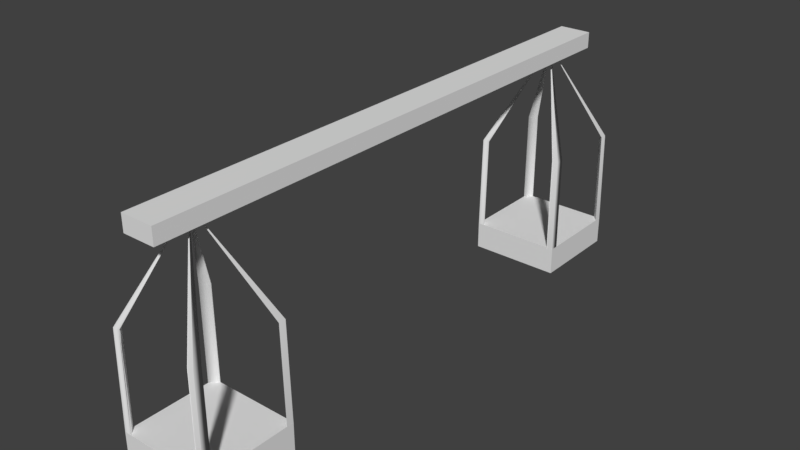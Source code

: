 # Source: balanceScale_game2_widerarms.blend  (saved by Blender 2.79.0; exported with 4.5.12 LTS)
import bpy
from mathutils import Matrix  # noqa: F401  (used for matrix-valued properties, if any)

bpy.ops.wm.read_factory_settings(use_empty=True)
scene = bpy.context.scene
scene.name = 'Scene'

# ---- collections
col_collection_1 = bpy.data.collections.new('Collection 1'); scene.collection.children.link(col_collection_1)

# ---- materials (node trees are filled in below, after node groups)
mat_cartoon_temple_builder_kit_006 = bpy.data.materials.new('Cartoon Temple Builder Kit.006')
mat_cartoon_temple_builder_kit_006.alpha_threshold = 0.0
mat_cartoon_temple_builder_kit_006.use_transparent_shadow = False
mat_cartoon_temple_builder_kit_006.roughness = 0.5
mat_cartoon_temple_builder_kit_007 = bpy.data.materials.new('Cartoon Temple Builder Kit.007')
mat_cartoon_temple_builder_kit_007.alpha_threshold = 0.0
mat_cartoon_temple_builder_kit_007.use_transparent_shadow = False
mat_cartoon_temple_builder_kit_007.roughness = 0.5
mat_cartoon_temple_builder_kit_008 = bpy.data.materials.new('Cartoon Temple Builder Kit.008')
mat_cartoon_temple_builder_kit_008.alpha_threshold = 0.0
mat_cartoon_temple_builder_kit_008.use_transparent_shadow = False
mat_cartoon_temple_builder_kit_008.roughness = 0.5
mat_cartoon_temple_builder_kit_011 = bpy.data.materials.new('Cartoon Temple Builder Kit.011')
mat_cartoon_temple_builder_kit_011.alpha_threshold = 0.0
mat_cartoon_temple_builder_kit_011.use_transparent_shadow = False
mat_cartoon_temple_builder_kit_011.roughness = 0.5
mat_cartoon_temple_builder_kit_000 = bpy.data.materials.new('Cartoon Temple Builder Kit.000')
mat_cartoon_temple_builder_kit_000.alpha_threshold = 0.0
mat_cartoon_temple_builder_kit_000.use_transparent_shadow = False
mat_cartoon_temple_builder_kit_000.roughness = 0.5

# ---- material node trees

# ---- world
world_world = bpy.data.worlds.new('World'); scene.world = world_world
world_world.color = (0.05088, 0.05088, 0.05088)
world_world.use_sun_shadow = False
world_world.sun_shadow_jitter_overblur = 0.0
world_world.cycles.sampling_method = 'MANUAL'

# ---- meshes
me_single_cube_13 = bpy.data.meshes.new('Single Cube 13')
me_single_cube_13.from_pydata([(-1.0, -0.5, 1.0), (-1.0, -0.5, -1.0), (1.0, -0.5, -1.0), (-1.0, 0.5, 1.0), (1.0, -0.5, 1.0), (-1.0, 0.5, -1.0), (1.0, 0.5, 1.0), (1.0, 0.5, -1.0)], [], [(3, 6, 7, 5), (4, 2, 7, 6), (5, 1, 0, 3), (0, 1, 2, 4), (5, 7, 2, 1), (3, 0, 4, 6)])
me_single_cube_13.polygons.foreach_set('use_smooth', [True] * 6)
_k = set([(0, 1), (0, 3), (0, 4), (1, 2), (1, 5), (2, 4), (2, 7), (3, 5), (3, 6), (4, 6), (5, 7), (6, 7)])
me_single_cube_13.attributes.new('sharp_edge', 'BOOLEAN', 'EDGE').data.foreach_set('value', [ (min(e.vertices), max(e.vertices)) in _k for e in me_single_cube_13.edges])
_uv = me_single_cube_13.uv_layers.new(name='TextureAtlas')
_uv.uv.foreach_set('vector', [0.004491, 0.7485, 0.083, 0.7485, 0.083, 0.8303, 0.004491, 0.8303, 0.08959, 0.8395, 0.1666, 0.8398, 0.1671, 0.9135, 0.08875, 0.9135, 0.005539, 0.9206, 0.005539, 0.9928, 0.08065, 0.9928, 0.08065, 0.9206, 0.08638, 0.9206, 0.08638, 0.993, 0.1685, 0.993, 0.1685, 0.9206, 0.08779, 0.7502, 0.1686, 0.7502, 0.1686, 0.8311, 0.08779, 0.8311, 0.005381, 0.835, 0.005381, 0.915, 0.08211, 0.915, 0.08211, 0.835])
me_single_cube_13.materials.append(mat_cartoon_temple_builder_kit_006)
me_single_cube_13.use_remesh_preserve_volume = False
me_single_cube_13.use_remesh_preserve_attributes = False
me_single_cube_13.use_mirror_vertex_groups = False
me_single_cube_13.update()
me_single_cube_13.normals_split_custom_set([tuple(v) for v in zip(*[iter([-4.47e-08, 1.0, -1.997e-06, -4.47e-08, 1.0, -1.997e-06, -4.47e-08, 1.0, -1.997e-06, -4.47e-08, 1.0, -1.997e-06, 1.0, 9.537e-07, -4.768e-07, 1.0, 9.537e-07, -4.768e-07, 1.0, 9.537e-07, -4.768e-07, 1.0, 9.537e-07, -4.768e-07, -1.0, -5.96e-08, 0.0, -1.0, -5.96e-08, 0.0, -1.0, -5.96e-08, 0.0, -1.0, -5.96e-08, 0.0, 1.639e-07, -1.0, 1.788e-06, 1.639e-07, -1.0, 1.788e-06, 1.639e-07, -1.0, 1.788e-06, 1.639e-07, -1.0, 1.788e-06, 5.4e-13, -6.557e-06, -1.0, 5.4e-13, -6.557e-06, -1.0, 5.4e-13, -6.557e-06, -1.0, 5.4e-13, -6.557e-06, -1.0, 1.788e-07, 7.033e-06, 1.0, 1.788e-07, 7.033e-06, 1.0, 1.788e-07, 7.033e-06, 1.0, 1.788e-07, 7.033e-06, 1.0])] * 3)])
me_single_cube_13_001 = bpy.data.meshes.new('Single Cube 13.001')
me_single_cube_13_001.from_pydata([(-1.0, -0.5, 1.0), (-1.0, -0.5, -1.0), (1.0, -0.5, -1.0), (-1.0, 0.5, 1.0), (1.0, -0.5, 1.0), (-1.0, 0.5, -1.0), (1.0, 0.5, 1.0), (1.0, 0.5, -1.0)], [], [(3, 6, 7, 5), (4, 2, 7, 6), (5, 1, 0, 3), (0, 1, 2, 4), (5, 7, 2, 1), (3, 0, 4, 6)])
me_single_cube_13_001.polygons.foreach_set('use_smooth', [True] * 6)
_k = set([(0, 1), (0, 3), (0, 4), (1, 2), (1, 5), (2, 4), (2, 7), (3, 5), (3, 6), (4, 6), (5, 7), (6, 7)])
me_single_cube_13_001.attributes.new('sharp_edge', 'BOOLEAN', 'EDGE').data.foreach_set('value', [ (min(e.vertices), max(e.vertices)) in _k for e in me_single_cube_13_001.edges])
_uv = me_single_cube_13_001.uv_layers.new(name='TextureAtlas')
_uv.uv.foreach_set('vector', [0.004491, 0.7485, 0.083, 0.7485, 0.083, 0.8303, 0.004491, 0.8303, 0.08959, 0.8395, 0.1666, 0.8398, 0.1671, 0.9135, 0.08875, 0.9135, 0.005539, 0.9206, 0.005539, 0.9928, 0.08065, 0.9928, 0.08065, 0.9206, 0.08638, 0.9206, 0.08638, 0.993, 0.1685, 0.993, 0.1685, 0.9206, 0.08779, 0.7502, 0.1686, 0.7502, 0.1686, 0.8311, 0.08779, 0.8311, 0.005381, 0.835, 0.005381, 0.915, 0.08211, 0.915, 0.08211, 0.835])
me_single_cube_13_001.materials.append(mat_cartoon_temple_builder_kit_007)
me_single_cube_13_001.use_remesh_preserve_volume = False
me_single_cube_13_001.use_remesh_preserve_attributes = False
me_single_cube_13_001.use_mirror_vertex_groups = False
me_single_cube_13_001.update()
me_single_cube_13_001.normals_split_custom_set([tuple(v) for v in zip(*[iter([-4.47e-08, 1.0, -1.997e-06, -4.47e-08, 1.0, -1.997e-06, -4.47e-08, 1.0, -1.997e-06, -4.47e-08, 1.0, -1.997e-06, 1.0, 9.537e-07, -4.768e-07, 1.0, 9.537e-07, -4.768e-07, 1.0, 9.537e-07, -4.768e-07, 1.0, 9.537e-07, -4.768e-07, -1.0, -5.96e-08, 0.0, -1.0, -5.96e-08, 0.0, -1.0, -5.96e-08, 0.0, -1.0, -5.96e-08, 0.0, 1.639e-07, -1.0, 1.788e-06, 1.639e-07, -1.0, 1.788e-06, 1.639e-07, -1.0, 1.788e-06, 1.639e-07, -1.0, 1.788e-06, 5.4e-13, -6.557e-06, -1.0, 5.4e-13, -6.557e-06, -1.0, 5.4e-13, -6.557e-06, -1.0, 5.4e-13, -6.557e-06, -1.0, 1.788e-07, 7.033e-06, 1.0, 1.788e-07, 7.033e-06, 1.0, 1.788e-07, 7.033e-06, 1.0, 1.788e-07, 7.033e-06, 1.0])] * 3)])
me_single_cube_13_002 = bpy.data.meshes.new('Single Cube 13.002')
me_single_cube_13_002.from_pydata([(-1.0, -0.5, 1.0), (-1.0, -0.5, -1.0), (1.0, -0.5, -1.0), (-1.0, 0.5, 1.0), (1.0, -0.5, 1.0), (-1.0, 0.5, -1.0), (1.0, 0.5, 1.0), (1.0, 0.5, -1.0)], [], [(3, 6, 7, 5), (4, 2, 7, 6), (5, 1, 0, 3), (0, 1, 2, 4), (5, 7, 2, 1), (3, 0, 4, 6)])
me_single_cube_13_002.polygons.foreach_set('use_smooth', [True] * 6)
_k = set([(0, 1), (0, 3), (0, 4), (1, 2), (1, 5), (2, 4), (2, 7), (3, 5), (3, 6), (4, 6), (5, 7), (6, 7)])
me_single_cube_13_002.attributes.new('sharp_edge', 'BOOLEAN', 'EDGE').data.foreach_set('value', [ (min(e.vertices), max(e.vertices)) in _k for e in me_single_cube_13_002.edges])
_uv = me_single_cube_13_002.uv_layers.new(name='TextureAtlas')
_uv.uv.foreach_set('vector', [0.004491, 0.7485, 0.083, 0.7485, 0.083, 0.8303, 0.004491, 0.8303, 0.08959, 0.8395, 0.1666, 0.8398, 0.1671, 0.9135, 0.08875, 0.9135, 0.005539, 0.9206, 0.005539, 0.9928, 0.08065, 0.9928, 0.08065, 0.9206, 0.08638, 0.9206, 0.08638, 0.993, 0.1685, 0.993, 0.1685, 0.9206, 0.08779, 0.7502, 0.1686, 0.7502, 0.1686, 0.8311, 0.08779, 0.8311, 0.005381, 0.835, 0.005381, 0.915, 0.08211, 0.915, 0.08211, 0.835])
me_single_cube_13_002.materials.append(mat_cartoon_temple_builder_kit_008)
me_single_cube_13_002.use_remesh_preserve_volume = False
me_single_cube_13_002.use_remesh_preserve_attributes = False
me_single_cube_13_002.use_mirror_vertex_groups = False
me_single_cube_13_002.update()
me_single_cube_13_002.normals_split_custom_set([tuple(v) for v in zip(*[iter([-4.47e-08, 1.0, -1.997e-06, -4.47e-08, 1.0, -1.997e-06, -4.47e-08, 1.0, -1.997e-06, -4.47e-08, 1.0, -1.997e-06, 1.0, 9.537e-07, -4.768e-07, 1.0, 9.537e-07, -4.768e-07, 1.0, 9.537e-07, -4.768e-07, 1.0, 9.537e-07, -4.768e-07, -1.0, -5.96e-08, 0.0, -1.0, -5.96e-08, 0.0, -1.0, -5.96e-08, 0.0, -1.0, -5.96e-08, 0.0, 1.639e-07, -1.0, 1.788e-06, 1.639e-07, -1.0, 1.788e-06, 1.639e-07, -1.0, 1.788e-06, 1.639e-07, -1.0, 1.788e-06, 5.4e-13, -6.557e-06, -1.0, 5.4e-13, -6.557e-06, -1.0, 5.4e-13, -6.557e-06, -1.0, 5.4e-13, -6.557e-06, -1.0, 1.788e-07, 7.033e-06, 1.0, 1.788e-07, 7.033e-06, 1.0, 1.788e-07, 7.033e-06, 1.0, 1.788e-07, 7.033e-06, 1.0])] * 3)])
me_triangle2_001 = bpy.data.meshes.new('Triangle2.001')
me_triangle2_001.from_pydata([(-1.0, -0.5, 1.0), (-1.0, -0.5, -1.0), (1.0, -0.5, -1.0), (-4.768e-07, 6.546, -1.683e-05), (1.0, -0.5, 1.0), (-4.768e-07, 6.546, -1.683e-05), (-4.768e-07, 6.546, -1.683e-05), (-4.768e-07, 6.546, -1.683e-05), (-4.768e-07, 6.546, -1.683e-05), (-4.768e-07, 6.546, -1.683e-05), (-4.768e-07, 6.546, -1.683e-05), (-4.768e-07, 6.546, -1.683e-05), (-4.768e-07, 6.546, -1.683e-05), (-4.768e-07, 6.546, -1.683e-05), (-4.768e-07, 6.546, -1.683e-05), (-4.768e-07, 6.546, -1.683e-05), (1.0, -0.5, 0.833), (0.8556, -0.5, 1.005), (1.0, -0.5, -0.3649), (1.0, -0.5, -0.844), (-1.0, -0.5, -0.844), (-0.8515, -0.5, -0.9966), (-1.0, -0.5, 0.3539), (-1.0, -0.5, 0.833), (-4.768e-07, 6.546, -1.683e-05), (-4.768e-07, 6.546, -1.683e-05), (-4.768e-07, 6.546, -1.683e-05), (-4.768e-07, 6.546, -1.683e-05), (-4.768e-07, 6.546, -1.683e-05), (-4.768e-07, 6.546, -1.683e-05), (-4.768e-07, 6.546, -1.683e-05), (-4.768e-07, 6.546, -1.683e-05), (-0.8447, -0.5, -1.0), (-0.3429, -0.5, -1.0), (1.0, -0.5, -0.8519), (0.8574, -0.5, -1.0), (0.8574, -0.5, 1.0), (0.3429, -0.5, 1.0), (-0.9987, -0.5, 0.838), (-0.8447, -0.5, 1.0), (-0.8447, -0.5, 0.833), (-0.3429, -0.5, 0.833), (0.3429, -0.5, 0.833), (0.8574, -0.5, 0.833), (-0.8447, -0.5, 0.3539), (-0.3429, -0.5, 0.3539), (0.3429, -0.5, 0.3539), (0.8574, -0.5, 0.3539), (-0.8447, -0.5, -0.3649), (-0.3429, -0.5, -0.3649), (0.3429, -0.5, -0.3649), (0.8574, -0.5, -0.3649), (-0.8447, -0.5, -0.844), (-0.3429, -0.5, -0.844), (0.3429, -0.5, -0.844), (0.8574, -0.5, -0.844), (-4.768e-07, 6.546, -1.683e-05), (-4.768e-07, 6.546, -1.683e-05), (-4.768e-07, 6.546, -1.683e-05), (-4.768e-07, 6.546, -1.683e-05), (-4.768e-07, 6.546, -1.683e-05), (-4.768e-07, 6.546, -1.683e-05), (-4.768e-07, 6.546, -1.683e-05), (-4.768e-07, 6.546, -1.683e-05), (-4.768e-07, 6.546, -1.683e-05), (-4.768e-07, 6.546, -1.683e-05), (-4.768e-07, 6.546, -1.683e-05), (-4.768e-07, 6.546, -1.683e-05), (-4.768e-07, 6.546, -1.683e-05), (-4.768e-07, 6.546, -1.683e-05), (-4.768e-07, 6.546, -1.683e-05), (-4.768e-07, 6.546, -1.683e-05), (0.9726, 3.023, -0.9727), (0.9726, 3.023, -0.8209), (0.9728, 3.023, -0.8286), (0.8338, 3.023, -0.9727), (-0.9745, 3.023, -0.9727), (-0.9745, 3.023, -0.8209), (-0.8299, 3.023, -0.9695), (-0.8232, 3.023, -0.9727), (-0.9745, 3.023, 0.9744), (-0.9745, 3.023, 0.8118), (-0.8232, 3.023, 0.9744), (-0.9732, 3.023, 0.8166), (0.9726, 3.023, 0.9744), (0.9726, 3.023, 0.8118), (0.832, 3.023, 0.979), (0.8338, 3.023, 0.9744)], [], [(68, 11, 7, 28), (73, 72, 7, 11), (81, 23, 0, 80), (55, 35, 2, 19), (75, 72, 2, 35), (87, 36, 4, 84), (36, 43, 16, 4), (43, 47, 17, 16), (47, 51, 18, 17), (51, 55, 19, 18), (76, 1, 20, 77), (77, 20, 21, 78), (84, 85, 8, 6), (85, 86, 9, 8), (27, 6, 8, 56), (56, 8, 9, 60), (60, 9, 10, 64), (64, 10, 11, 68), (13, 67, 71, 12), (67, 66, 70, 71), (66, 65, 69, 70), (65, 64, 68, 69), (14, 63, 67, 13), (63, 62, 66, 67), (62, 61, 65, 66), (61, 60, 64, 65), (15, 59, 63, 14), (59, 58, 62, 63), (58, 57, 61, 62), (57, 56, 60, 61), (3, 24, 59, 15), (24, 25, 58, 59), (25, 26, 57, 58), (26, 27, 56, 57), (21, 20, 52, 48), (48, 52, 53, 49), (49, 53, 54, 50), (50, 54, 55, 51), (22, 21, 48, 44), (44, 48, 49, 45), (45, 49, 50, 46), (46, 50, 51, 47), (23, 22, 44, 40), (40, 44, 45, 41), (41, 45, 46, 42), (42, 46, 47, 43), (0, 23, 40, 39), (39, 40, 41, 38), (38, 41, 42, 37), (37, 42, 43, 36), (80, 0, 39, 82), (82, 39, 38, 83), (76, 79, 32, 1), (74, 75, 35, 34), (20, 1, 32, 52), (52, 32, 33, 53), (53, 33, 34, 54), (54, 34, 35, 55), (12, 71, 31, 5), (71, 70, 30, 31), (70, 69, 29, 30), (69, 68, 28, 29), (29, 28, 75, 74), (28, 7, 72, 75), (19, 2, 72, 73), (5, 31, 79, 76), (12, 77, 78, 13), (5, 76, 77, 12), (24, 82, 83, 25), (3, 80, 82, 24), (15, 81, 80, 3), (16, 17, 86, 85), (4, 16, 85, 84), (27, 87, 84, 6)])
me_triangle2_001.polygons.foreach_set('use_smooth', [True] * 74)
_k = set([(0, 23), (0, 39), (0, 80), (1, 20), (1, 32), (1, 76), (2, 19), (2, 35), (2, 72), (3, 15), (3, 24), (3, 80), (4, 16), (4, 36), (4, 84), (5, 12), (5, 31), (5, 76), (6, 8), (6, 27), (6, 84), (7, 11), (7, 28), (7, 72), (8, 9), (9, 10), (10, 11), (12, 13), (13, 14), (14, 15), (16, 17), (17, 18), (18, 19), (20, 21), (21, 22), (22, 23), (24, 25), (25, 26), (26, 27), (28, 29), (29, 30), (30, 31), (32, 33), (33, 34), (34, 35), (36, 37), (37, 38), (38, 39)])
me_triangle2_001.attributes.new('sharp_edge', 'BOOLEAN', 'EDGE').data.foreach_set('value', [ (min(e.vertices), max(e.vertices)) in _k for e in me_triangle2_001.edges])
_uv = me_triangle2_001.uv_layers.new(name='TextureAtlas')
_uv.uv.foreach_set('vector', [0.0673, 0.814, 0.083, 0.814, 0.083, 0.8303, 0.0673, 0.8303, 0.1513, 0.8766, 0.1669, 0.8766, 0.1671, 0.9135, 0.1515, 0.9135, 0.06563, 0.9567, 0.06563, 0.9928, 0.08065, 0.9928, 0.08065, 0.9567, 0.1521, 0.9785, 0.1521, 0.993, 0.1685, 0.993, 0.1685, 0.9785, 0.1525, 0.7907, 0.1686, 0.7907, 0.1686, 0.8311, 0.1525, 0.8311, 0.06676, 0.875, 0.06676, 0.915, 0.08211, 0.915, 0.08211, 0.875, 0.1521, 0.9206, 0.1521, 0.9351, 0.1685, 0.9351, 0.1685, 0.9206, 0.1521, 0.9351, 0.1521, 0.9496, 0.1685, 0.9496, 0.1685, 0.9351, 0.1521, 0.9496, 0.1521, 0.9641, 0.1685, 0.9641, 0.1685, 0.9496, 0.1521, 0.9641, 0.1521, 0.9785, 0.1685, 0.9785, 0.1685, 0.9641, 0.005539, 0.9567, 0.005539, 0.9928, 0.02056, 0.9928, 0.02056, 0.9567, 0.02056, 0.9567, 0.02056, 0.9928, 0.03559, 0.9928, 0.03559, 0.9567, 0.08917, 0.8765, 0.1047, 0.8765, 0.1044, 0.9135, 0.08875, 0.9135, 0.1047, 0.8765, 0.1202, 0.8766, 0.1201, 0.9135, 0.1044, 0.9135, 0.0673, 0.7485, 0.083, 0.7485, 0.083, 0.7649, 0.0673, 0.7649, 0.0673, 0.7649, 0.083, 0.7649, 0.083, 0.7813, 0.0673, 0.7813, 0.0673, 0.7813, 0.083, 0.7813, 0.083, 0.7976, 0.0673, 0.7976, 0.0673, 0.7976, 0.083, 0.7976, 0.083, 0.814, 0.0673, 0.814, 0.004491, 0.7976, 0.02019, 0.7976, 0.02019, 0.814, 0.004491, 0.814, 0.02019, 0.7976, 0.03589, 0.7976, 0.03589, 0.814, 0.02019, 0.814, 0.03589, 0.7976, 0.05159, 0.7976, 0.05159, 0.814, 0.03589, 0.814, 0.05159, 0.7976, 0.0673, 0.7976, 0.0673, 0.814, 0.05159, 0.814, 0.004491, 0.7813, 0.02019, 0.7813, 0.02019, 0.7976, 0.004491, 0.7976, 0.02019, 0.7813, 0.03589, 0.7813, 0.03589, 0.7976, 0.02019, 0.7976, 0.03589, 0.7813, 0.05159, 0.7813, 0.05159, 0.7976, 0.03589, 0.7976, 0.05159, 0.7813, 0.0673, 0.7813, 0.0673, 0.7976, 0.05159, 0.7976, 0.004491, 0.7649, 0.02019, 0.7649, 0.02019, 0.7813, 0.004491, 0.7813, 0.02019, 0.7649, 0.03589, 0.7649, 0.03589, 0.7813, 0.02019, 0.7813, 0.03589, 0.7649, 0.05159, 0.7649, 0.05159, 0.7813, 0.03589, 0.7813, 0.05159, 0.7649, 0.0673, 0.7649, 0.0673, 0.7813, 0.05159, 0.7813, 0.004491, 0.7485, 0.02019, 0.7485, 0.02019, 0.7649, 0.004491, 0.7649, 0.02019, 0.7485, 0.03589, 0.7485, 0.03589, 0.7649, 0.02019, 0.7649, 0.03589, 0.7485, 0.05159, 0.7485, 0.05159, 0.7649, 0.03589, 0.7649, 0.05159, 0.7485, 0.0673, 0.7485, 0.0673, 0.7649, 0.05159, 0.7649, 0.08638, 0.9641, 0.08638, 0.9785, 0.1028, 0.9785, 0.1028, 0.9641, 0.1028, 0.9641, 0.1028, 0.9785, 0.1192, 0.9785, 0.1192, 0.9641, 0.1192, 0.9641, 0.1192, 0.9785, 0.1356, 0.9785, 0.1356, 0.9641, 0.1356, 0.9641, 0.1356, 0.9785, 0.1521, 0.9785, 0.1521, 0.9641, 0.08638, 0.9496, 0.08638, 0.9641, 0.1028, 0.9641, 0.1028, 0.9496, 0.1028, 0.9496, 0.1028, 0.9641, 0.1192, 0.9641, 0.1192, 0.9496, 0.1192, 0.9496, 0.1192, 0.9641, 0.1356, 0.9641, 0.1356, 0.9496, 0.1356, 0.9496, 0.1356, 0.9641, 0.1521, 0.9641, 0.1521, 0.9496, 0.08638, 0.9351, 0.08638, 0.9496, 0.1028, 0.9496, 0.1028, 0.9351, 0.1028, 0.9351, 0.1028, 0.9496, 0.1192, 0.9496, 0.1192, 0.9351, 0.1192, 0.9351, 0.1192, 0.9496, 0.1356, 0.9496, 0.1356, 0.9351, 0.1356, 0.9351, 0.1356, 0.9496, 0.1521, 0.9496, 0.1521, 0.9351, 0.08638, 0.9206, 0.08638, 0.9351, 0.1028, 0.9351, 0.1028, 0.9206, 0.1028, 0.9206, 0.1028, 0.9351, 0.1192, 0.9351, 0.1192, 0.9206, 0.1192, 0.9206, 0.1192, 0.9351, 0.1356, 0.9351, 0.1356, 0.9206, 0.1356, 0.9206, 0.1356, 0.9351, 0.1521, 0.9351, 0.1521, 0.9206, 0.005381, 0.875, 0.005381, 0.915, 0.02073, 0.915, 0.02073, 0.875, 0.02073, 0.875, 0.02073, 0.915, 0.03607, 0.915, 0.03607, 0.875, 0.08779, 0.7907, 0.104, 0.7907, 0.104, 0.8311, 0.08779, 0.8311, 0.1363, 0.7907, 0.1525, 0.7907, 0.1525, 0.8311, 0.1363, 0.8311, 0.08638, 0.9785, 0.08638, 0.993, 0.1028, 0.993, 0.1028, 0.9785, 0.1028, 0.9785, 0.1028, 0.993, 0.1192, 0.993, 0.1192, 0.9785, 0.1192, 0.9785, 0.1192, 0.993, 0.1356, 0.993, 0.1356, 0.9785, 0.1356, 0.9785, 0.1356, 0.993, 0.1521, 0.993, 0.1521, 0.9785, 0.004491, 0.814, 0.02019, 0.814, 0.02019, 0.8303, 0.004491, 0.8303, 0.02019, 0.814, 0.03589, 0.814, 0.03589, 0.8303, 0.02019, 0.8303, 0.03589, 0.814, 0.05159, 0.814, 0.05159, 0.8303, 0.03589, 0.8303, 0.05159, 0.814, 0.0673, 0.814, 0.0673, 0.8303, 0.05159, 0.8303, 0.1363, 0.7502, 0.1525, 0.7502, 0.1525, 0.7907, 0.1363, 0.7907, 0.1525, 0.7502, 0.1686, 0.7502, 0.1686, 0.7907, 0.1525, 0.7907, 0.1512, 0.8397, 0.1666, 0.8398, 0.1669, 0.8766, 0.1513, 0.8766, 0.08779, 0.7502, 0.104, 0.7502, 0.104, 0.7907, 0.08779, 0.7907, 0.02056, 0.9206, 0.02056, 0.9567, 0.03559, 0.9567, 0.03559, 0.9206, 0.005539, 0.9206, 0.005539, 0.9567, 0.02056, 0.9567, 0.02056, 0.9206, 0.02073, 0.835, 0.02073, 0.875, 0.03607, 0.875, 0.03607, 0.835, 0.005381, 0.835, 0.005381, 0.875, 0.02073, 0.875, 0.02073, 0.835, 0.06563, 0.9206, 0.06563, 0.9567, 0.08065, 0.9567, 0.08065, 0.9206, 0.105, 0.8395, 0.1204, 0.8396, 0.1202, 0.8766, 0.1047, 0.8765, 0.08959, 0.8395, 0.105, 0.8395, 0.1047, 0.8765, 0.08917, 0.8765, 0.06676, 0.835, 0.06676, 0.875, 0.08211, 0.875, 0.08211, 0.835])
me_triangle2_001.materials.append(mat_cartoon_temple_builder_kit_011)
me_triangle2_001.use_remesh_preserve_volume = False
me_triangle2_001.use_remesh_preserve_attributes = False
me_triangle2_001.use_mirror_vertex_groups = False
me_triangle2_001.update()
me_triangle2_001.normals_split_custom_set([tuple(v) for v in zip(*[iter([0.0, 0.0, 1.0, 0.0, 0.0, 1.0, 0.0, 0.0, 1.0, 0.0, 0.0, 1.0, 0.9891, 0.147, 1.615e-08, 0.992, 0.126, 1.893e-08, 0.9639, 0.2661, 0.0, 0.9639, 0.2661, 0.0, -0.9892, 0.1469, 8.818e-07, -1.0, 0.007247, 3.851e-08, -1.0, 0.007247, 3.851e-08, -0.992, 0.126, 7.556e-07, -5.817e-06, -1.0, -1.805e-05, -1.11e-05, -1.0, -4.42e-05, 6.269e-07, -1.0, -5.024e-06, 5.225e-07, -1.0, -1.258e-06, -0.8753, -0.02008, -0.4832, 1.325e-07, 0.126, -0.992, 2.405e-07, 0.007738, -1.0, -0.9181, -0.003082, -0.3963, 0.0, 0.1471, 0.9891, 0.0, 0.007277, 1.0, 0.0, 0.007277, 1.0, 0.0, 0.126, 0.992, 2.814e-07, -1.0, -3.942e-06, 2.259e-05, -1.0, -1.066e-05, 5.636e-05, -1.0, -2.892e-05, 4.18e-07, -1.0, -4.068e-06, 2.259e-05, -1.0, -1.066e-05, 3.322e-06, -1.0, 3.983e-06, 5.32e-05, 1.0, -1.775e-05, 5.636e-05, -1.0, -2.892e-05, 3.322e-06, -1.0, 3.983e-06, 1.817e-06, -1.0, 3.387e-06, 3.314e-06, -1.0, 3.67e-06, 5.32e-05, 1.0, -1.775e-05, 1.817e-06, -1.0, 3.387e-06, -5.817e-06, -1.0, -1.805e-05, 5.225e-07, -1.0, -1.258e-06, 3.314e-06, -1.0, 3.67e-06, -0.992, 0.126, 1.893e-08, -1.0, 0.007247, 3.435e-08, -0.3813, -0.003307, 0.9244, -0.4695, -0.0214, 0.8827, -0.4695, -0.0214, 0.8827, -0.3813, -0.003307, 0.9244, 0.7167, -0.009774, 0.6973, 0.7057, -0.1753, 0.6865, 0.992, 0.126, 7.486e-07, 0.4382, -0.02666, -0.8985, 0.371, -0.11, -0.9221, 0.9639, 0.2661, 1.605e-06, 0.4382, -0.02666, -0.8985, -0.7538, -0.1734, -0.6338, -0.7202, -0.3384, -0.6056, 0.371, -0.11, -0.9221, 0.0, 0.0, 1.0, 0.0, 0.0, 1.0, 0.0, 0.0, 1.0, 0.0, 0.0, 1.0, 0.0, 0.0, 1.0, 0.0, 0.0, 1.0, 0.0, 0.0, 1.0, 0.0, 0.0, 1.0, 0.0, 0.0, 1.0, 0.0, 0.0, 1.0, 0.0, 0.0, 1.0, 0.0, 0.0, 1.0, 0.0, 0.0, 1.0, 0.0, 0.0, 1.0, 0.0, 0.0, 1.0, 0.0, 0.0, 1.0, 0.0, 0.0, 1.0, 0.0, 0.0, 1.0, 0.0, 0.0, 1.0, 0.0, 0.0, 1.0, 0.0, 0.0, 1.0, 0.0, 0.0, 1.0, 0.0, 0.0, 1.0, 0.0, 0.0, 1.0, 0.0, 0.0, 1.0, 0.0, 0.0, 1.0, 0.0, 0.0, 1.0, 0.0, 0.0, 1.0, 0.0, 0.0, 1.0, 0.0, 0.0, 1.0, 0.0, 0.0, 1.0, 0.0, 0.0, 1.0, 0.0, 0.0, 1.0, 0.0, 0.0, 1.0, 0.0, 0.0, 1.0, 0.0, 0.0, 1.0, 0.0, 0.0, 1.0, 0.0, 0.0, 1.0, 0.0, 0.0, 1.0, 0.0, 0.0, 1.0, 0.0, 0.0, 1.0, 0.0, 0.0, 1.0, 0.0, 0.0, 1.0, 0.0, 0.0, 1.0, 0.0, 0.0, 1.0, 0.0, 0.0, 1.0, 0.0, 0.0, 1.0, 0.0, 0.0, 1.0, 0.0, 0.0, 1.0, 0.0, 0.0, 1.0, 0.0, 0.0, 1.0, 0.0, 0.0, 1.0, 0.0, 0.0, 1.0, 0.0, 0.0, 1.0, 0.0, 0.0, 1.0, 0.0, 0.0, 1.0, 0.0, 0.0, 1.0, 0.0, 0.0, 1.0, 0.0, 0.0, 1.0, 0.0, 0.0, 1.0, 0.0, 0.0, 1.0, 0.0, 0.0, 1.0, 0.0, 0.0, 1.0, 0.0, 0.0, 1.0, 0.0, 0.0, 1.0, 0.0, 0.0, 1.0, 0.0, 0.0, 1.0, 0.0, 0.0, 1.0, 0.0, 0.0, 1.0, 0.0, 0.0, 1.0, 0.0, 0.0, 1.0, 0.0, 0.0, 1.0, 0.0, 0.0, 1.0, 0.0, 0.0, 1.0, 0.0, 0.0, 1.0, 0.0, 0.0, 1.0, 0.0, 0.0, 1.0, 0.0, 0.0, 1.0, 0.0, 0.0, 1.0, 0.0, 0.0, 1.0, 6.264e-05, 1.0, -2.156e-05, 5.484e-05, -1.0, -2.905e-05, 2.64e-05, -1.0, -1.322e-05, 2.82e-06, -1.0, 3.884e-06, 2.82e-06, -1.0, 3.884e-06, 2.64e-05, -1.0, -1.322e-05, 3.882e-07, -1.0, -2.574e-06, 1.029e-07, -1.0, 3.091e-06, 1.029e-07, -1.0, 3.091e-06, 3.882e-07, -1.0, -2.574e-06, 6.693e-07, -1.0, -3.817e-06, 1.521e-07, -1.0, 3.073e-06, 1.521e-07, -1.0, 3.073e-06, 6.693e-07, -1.0, -3.817e-06, -5.817e-06, -1.0, -1.805e-05, 1.817e-06, -1.0, 3.387e-06, 2.773e-06, -1.0, 3.573e-06, 6.264e-05, 1.0, -2.156e-05, 2.82e-06, -1.0, 3.884e-06, 1.491e-06, -1.0, 3.356e-06, 1.491e-06, -1.0, 3.356e-06, 2.82e-06, -1.0, 3.884e-06, 1.029e-07, -1.0, 3.091e-06, 1.029e-07, -1.0, 3.091e-06, 1.029e-07, -1.0, 3.091e-06, 1.029e-07, -1.0, 3.091e-06, 1.521e-07, -1.0, 3.073e-06, 1.376e-07, -1.0, 3.073e-06, 1.376e-07, -1.0, 3.073e-06, 1.521e-07, -1.0, 3.073e-06, 1.817e-06, -1.0, 3.387e-06, 3.322e-06, -1.0, 3.983e-06, 3.837e-07, -1.0, -7.595e-07, 2.773e-06, -1.0, 3.573e-06, 1.491e-06, -1.0, 3.356e-06, -5.153e-06, -1.0, -1.362e-05, -5.153e-06, -1.0, -1.362e-05, 1.491e-06, -1.0, 3.356e-06, 1.029e-07, -1.0, 3.091e-06, 6.553e-07, -1.0, -3.101e-06, 6.553e-07, -1.0, -3.101e-06, 1.029e-07, -1.0, 3.091e-06, 1.376e-07, -1.0, 3.073e-06, 4.1e-07, -1.0, -1.877e-06, 4.1e-07, -1.0, -1.877e-06, 1.376e-07, -1.0, 3.073e-06, 3.322e-06, -1.0, 3.983e-06, 2.259e-05, -1.0, -1.066e-05, 3.837e-07, -1.0, -4.022e-06, 3.837e-07, -1.0, -7.595e-07, -5.153e-06, -1.0, -1.362e-05, -9.752e-06, -1.0, -3.424e-05, -9.752e-06, -1.0, -3.424e-05, -5.153e-06, -1.0, -1.362e-05, 6.553e-07, -1.0, -3.101e-06, -1.303e-05, 1.0, -3.502e-05, -1.303e-05, 1.0, -3.502e-05, 6.553e-07, -1.0, -3.101e-06, 4.1e-07, -1.0, -1.877e-06, 6.68e-07, -1.0, -6.137e-06, 6.68e-07, -1.0, -6.137e-06, 4.1e-07, -1.0, -1.877e-06, 2.259e-05, -1.0, -1.066e-05, 2.814e-07, -1.0, -3.942e-06, -6.38e-07, 0.126, 0.992, -4.415e-07, 0.007277, 1.0, 0.9169, -0.00267, 0.3992, 0.8739, -0.01801, 0.4859, 0.8739, -0.01801, 0.4859, 0.9169, -0.00267, 0.3992, 0.7247, -0.009421, -0.689, 0.7135, -0.1754, -0.6783, -6.989e-07, 0.126, -0.992, -7.241e-07, 0.147, -0.9891, -5.519e-07, 0.007738, -1.0, -5.519e-07, 0.007738, -1.0, -0.7085, -0.1767, 0.6832, -0.8753, -0.02008, -0.4832, -0.9181, -0.003082, -0.3963, -0.7198, -0.01019, 0.6941, 5.484e-05, -1.0, -2.905e-05, 3.837e-07, -1.0, -4.613e-06, 2.513e-07, -1.0, -4.972e-06, 2.64e-05, -1.0, -1.322e-05, 2.64e-05, -1.0, -1.322e-05, 2.513e-07, -1.0, -4.972e-06, 6.534e-07, -1.0, -7.573e-06, 3.882e-07, -1.0, -2.574e-06, 3.882e-07, -1.0, -2.574e-06, 6.534e-07, -1.0, -7.573e-06, -1.496e-05, 1.0, -4.407e-05, 6.693e-07, -1.0, -3.817e-06, 6.693e-07, -1.0, -3.817e-06, -1.496e-05, 1.0, -4.407e-05, -1.11e-05, -1.0, -4.42e-05, -5.817e-06, -1.0, -1.805e-05, 0.0, 0.0, 1.0, 0.0, 0.0, 1.0, 0.0, 0.0, 1.0, 0.0, 0.0, 1.0, 0.0, 0.0, 1.0, 0.0, 0.0, 1.0, 0.0, 0.0, 1.0, 0.0, 0.0, 1.0, 0.0, 0.0, 1.0, 0.0, 0.0, 1.0, 0.0, 0.0, 1.0, 0.0, 0.0, 1.0, 0.0, 0.0, 1.0, 0.0, 0.0, 1.0, 0.0, 0.0, 1.0, 0.0, 0.0, 1.0, -0.6768, -0.3404, 0.6527, -0.9041, -0.09919, -0.4157, -0.8753, -0.02008, -0.4832, -0.7085, -0.1767, 0.6832, -0.9041, -0.09919, -0.4157, 0.0, 0.2662, -0.9639, 1.325e-07, 0.126, -0.992, -0.8753, -0.02008, -0.4832, 1.0, 0.007768, 3.435e-08, 1.0, 0.007768, 3.435e-08, 0.992, 0.126, 1.893e-08, 0.9891, 0.147, 1.615e-08, -8.628e-07, 0.2662, -0.9639, -8.628e-07, 0.2662, -0.9639, -7.241e-07, 0.147, -0.9891, -6.989e-07, 0.126, -0.992, -0.4018, -0.1009, 0.9102, -0.4695, -0.0214, 0.8827, 0.7057, -0.1753, 0.6865, 0.6742, -0.3393, 0.6559, -0.9638, 0.2666, 0.0, -0.992, 0.126, 1.893e-08, -0.4695, -0.0214, 0.8827, -0.4018, -0.1009, 0.9102, 0.9034, -0.0955, 0.418, 0.8739, -0.01801, 0.4859, 0.7135, -0.1754, -0.6783, 0.6819, -0.3387, -0.6483, -8.627e-07, 0.2666, 0.9638, -6.38e-07, 0.126, 0.992, 0.8739, -0.01801, 0.4859, 0.9034, -0.0955, 0.418, -0.9638, 0.2666, 1.605e-06, -0.9892, 0.1469, 8.818e-07, -0.992, 0.126, 7.556e-07, -0.9638, 0.2666, 1.605e-06, 0.3478, -0.002946, -0.9376, -0.7654, -0.009821, -0.6435, -0.7538, -0.1734, -0.6338, 0.4382, -0.02666, -0.8985, 1.0, 0.007768, 2.567e-08, 0.3478, -0.002946, -0.9376, 0.4382, -0.02666, -0.8985, 0.992, 0.126, 7.486e-07, 0.0, 0.2666, 0.9638, 0.0, 0.1471, 0.9891, 0.0, 0.126, 0.992, 0.0, 0.2666, 0.9638])] * 3)])
me_triangle2_000 = bpy.data.meshes.new('Triangle2.000')
me_triangle2_000.from_pydata([(-1.0, -0.5, 1.0), (-1.0, -0.5, -1.0), (1.0, -0.5, -1.0), (-4.768e-07, 6.546, -1.683e-05), (1.0, -0.5, 1.0), (-4.768e-07, 6.546, -1.683e-05), (-4.768e-07, 6.546, -1.683e-05), (-4.768e-07, 6.546, -1.683e-05), (-4.768e-07, 6.546, -1.683e-05), (-4.768e-07, 6.546, -1.683e-05), (-4.768e-07, 6.546, -1.683e-05), (-4.768e-07, 6.546, -1.683e-05), (-4.768e-07, 6.546, -1.683e-05), (-4.768e-07, 6.546, -1.683e-05), (-4.768e-07, 6.546, -1.683e-05), (-4.768e-07, 6.546, -1.683e-05), (1.0, -0.5, 0.833), (0.8556, -0.5, 1.005), (1.0, -0.5, -0.3649), (1.0, -0.5, -0.844), (-1.0, -0.5, -0.844), (-0.8515, -0.5, -0.9966), (-1.0, -0.5, 0.3539), (-1.0, -0.5, 0.833), (-4.768e-07, 6.546, -1.683e-05), (-4.768e-07, 6.546, -1.683e-05), (-4.768e-07, 6.546, -1.683e-05), (-4.768e-07, 6.546, -1.683e-05), (-4.768e-07, 6.546, -1.683e-05), (-4.768e-07, 6.546, -1.683e-05), (-4.768e-07, 6.546, -1.683e-05), (-4.768e-07, 6.546, -1.683e-05), (-0.8447, -0.5, -1.0), (-0.3429, -0.5, -1.0), (1.0, -0.5, -0.8519), (0.8574, -0.5, -1.0), (0.8574, -0.5, 1.0), (0.3429, -0.5, 1.0), (-0.9987, -0.5, 0.838), (-0.8447, -0.5, 1.0), (-0.8447, -0.5, 0.833), (-0.3429, -0.5, 0.833), (0.3429, -0.5, 0.833), (0.8574, -0.5, 0.833), (-0.8447, -0.5, 0.3539), (-0.3429, -0.5, 0.3539), (0.3429, -0.5, 0.3539), (0.8574, -0.5, 0.3539), (-0.8447, -0.5, -0.3649), (-0.3429, -0.5, -0.3649), (0.3429, -0.5, -0.3649), (0.8574, -0.5, -0.3649), (-0.8447, -0.5, -0.844), (-0.3429, -0.5, -0.844), (0.3429, -0.5, -0.844), (0.8574, -0.5, -0.844), (-4.768e-07, 6.546, -1.683e-05), (-4.768e-07, 6.546, -1.683e-05), (-4.768e-07, 6.546, -1.683e-05), (-4.768e-07, 6.546, -1.683e-05), (-4.768e-07, 6.546, -1.683e-05), (-4.768e-07, 6.546, -1.683e-05), (-4.768e-07, 6.546, -1.683e-05), (-4.768e-07, 6.546, -1.683e-05), (-4.768e-07, 6.546, -1.683e-05), (-4.768e-07, 6.546, -1.683e-05), (-4.768e-07, 6.546, -1.683e-05), (-4.768e-07, 6.546, -1.683e-05), (-4.768e-07, 6.546, -1.683e-05), (-4.768e-07, 6.546, -1.683e-05), (-4.768e-07, 6.546, -1.683e-05), (-4.768e-07, 6.546, -1.683e-05), (0.9726, 3.023, -0.9727), (0.9726, 3.023, -0.8209), (0.9728, 3.023, -0.8286), (0.8338, 3.023, -0.9727), (-0.9745, 3.023, -0.9727), (-0.9745, 3.023, -0.8209), (-0.8299, 3.023, -0.9695), (-0.8232, 3.023, -0.9727), (-0.9745, 3.023, 0.9744), (-0.9745, 3.023, 0.8118), (-0.8232, 3.023, 0.9744), (-0.9732, 3.023, 0.8166), (0.9726, 3.023, 0.9744), (0.9726, 3.023, 0.8118), (0.832, 3.023, 0.979), (0.8338, 3.023, 0.9744)], [], [(68, 11, 7, 28), (73, 72, 7, 11), (81, 23, 0, 80), (55, 35, 2, 19), (75, 72, 2, 35), (87, 36, 4, 84), (36, 43, 16, 4), (43, 47, 17, 16), (47, 51, 18, 17), (51, 55, 19, 18), (76, 1, 20, 77), (77, 20, 21, 78), (84, 85, 8, 6), (85, 86, 9, 8), (27, 6, 8, 56), (56, 8, 9, 60), (60, 9, 10, 64), (64, 10, 11, 68), (13, 67, 71, 12), (67, 66, 70, 71), (66, 65, 69, 70), (65, 64, 68, 69), (14, 63, 67, 13), (63, 62, 66, 67), (62, 61, 65, 66), (61, 60, 64, 65), (15, 59, 63, 14), (59, 58, 62, 63), (58, 57, 61, 62), (57, 56, 60, 61), (3, 24, 59, 15), (24, 25, 58, 59), (25, 26, 57, 58), (26, 27, 56, 57), (21, 20, 52, 48), (48, 52, 53, 49), (49, 53, 54, 50), (50, 54, 55, 51), (22, 21, 48, 44), (44, 48, 49, 45), (45, 49, 50, 46), (46, 50, 51, 47), (23, 22, 44, 40), (40, 44, 45, 41), (41, 45, 46, 42), (42, 46, 47, 43), (0, 23, 40, 39), (39, 40, 41, 38), (38, 41, 42, 37), (37, 42, 43, 36), (80, 0, 39, 82), (82, 39, 38, 83), (76, 79, 32, 1), (74, 75, 35, 34), (20, 1, 32, 52), (52, 32, 33, 53), (53, 33, 34, 54), (54, 34, 35, 55), (12, 71, 31, 5), (71, 70, 30, 31), (70, 69, 29, 30), (69, 68, 28, 29), (29, 28, 75, 74), (28, 7, 72, 75), (19, 2, 72, 73), (5, 31, 79, 76), (12, 77, 78, 13), (5, 76, 77, 12), (24, 82, 83, 25), (3, 80, 82, 24), (15, 81, 80, 3), (16, 17, 86, 85), (4, 16, 85, 84), (27, 87, 84, 6)])
me_triangle2_000.polygons.foreach_set('use_smooth', [True] * 74)
_k = set([(0, 23), (0, 39), (0, 80), (1, 20), (1, 32), (1, 76), (2, 19), (2, 35), (2, 72), (3, 15), (3, 24), (3, 80), (4, 16), (4, 36), (4, 84), (5, 12), (5, 31), (5, 76), (6, 8), (6, 27), (6, 84), (7, 11), (7, 28), (7, 72), (8, 9), (9, 10), (10, 11), (12, 13), (13, 14), (14, 15), (16, 17), (17, 18), (18, 19), (20, 21), (21, 22), (22, 23), (24, 25), (25, 26), (26, 27), (28, 29), (29, 30), (30, 31), (32, 33), (33, 34), (34, 35), (36, 37), (37, 38), (38, 39)])
me_triangle2_000.attributes.new('sharp_edge', 'BOOLEAN', 'EDGE').data.foreach_set('value', [ (min(e.vertices), max(e.vertices)) in _k for e in me_triangle2_000.edges])
_uv = me_triangle2_000.uv_layers.new(name='TextureAtlas')
_uv.uv.foreach_set('vector', [0.0673, 0.814, 0.083, 0.814, 0.083, 0.8303, 0.0673, 0.8303, 0.1513, 0.8766, 0.1669, 0.8766, 0.1671, 0.9135, 0.1515, 0.9135, 0.06563, 0.9567, 0.06563, 0.9928, 0.08065, 0.9928, 0.08065, 0.9567, 0.1521, 0.9785, 0.1521, 0.993, 0.1685, 0.993, 0.1685, 0.9785, 0.1525, 0.7907, 0.1686, 0.7907, 0.1686, 0.8311, 0.1525, 0.8311, 0.06676, 0.875, 0.06676, 0.915, 0.08211, 0.915, 0.08211, 0.875, 0.1521, 0.9206, 0.1521, 0.9351, 0.1685, 0.9351, 0.1685, 0.9206, 0.1521, 0.9351, 0.1521, 0.9496, 0.1685, 0.9496, 0.1685, 0.9351, 0.1521, 0.9496, 0.1521, 0.9641, 0.1685, 0.9641, 0.1685, 0.9496, 0.1521, 0.9641, 0.1521, 0.9785, 0.1685, 0.9785, 0.1685, 0.9641, 0.005539, 0.9567, 0.005539, 0.9928, 0.02056, 0.9928, 0.02056, 0.9567, 0.02056, 0.9567, 0.02056, 0.9928, 0.03559, 0.9928, 0.03559, 0.9567, 0.08917, 0.8765, 0.1047, 0.8765, 0.1044, 0.9135, 0.08875, 0.9135, 0.1047, 0.8765, 0.1202, 0.8766, 0.1201, 0.9135, 0.1044, 0.9135, 0.0673, 0.7485, 0.083, 0.7485, 0.083, 0.7649, 0.0673, 0.7649, 0.0673, 0.7649, 0.083, 0.7649, 0.083, 0.7813, 0.0673, 0.7813, 0.0673, 0.7813, 0.083, 0.7813, 0.083, 0.7976, 0.0673, 0.7976, 0.0673, 0.7976, 0.083, 0.7976, 0.083, 0.814, 0.0673, 0.814, 0.004491, 0.7976, 0.02019, 0.7976, 0.02019, 0.814, 0.004491, 0.814, 0.02019, 0.7976, 0.03589, 0.7976, 0.03589, 0.814, 0.02019, 0.814, 0.03589, 0.7976, 0.05159, 0.7976, 0.05159, 0.814, 0.03589, 0.814, 0.05159, 0.7976, 0.0673, 0.7976, 0.0673, 0.814, 0.05159, 0.814, 0.004491, 0.7813, 0.02019, 0.7813, 0.02019, 0.7976, 0.004491, 0.7976, 0.02019, 0.7813, 0.03589, 0.7813, 0.03589, 0.7976, 0.02019, 0.7976, 0.03589, 0.7813, 0.05159, 0.7813, 0.05159, 0.7976, 0.03589, 0.7976, 0.05159, 0.7813, 0.0673, 0.7813, 0.0673, 0.7976, 0.05159, 0.7976, 0.004491, 0.7649, 0.02019, 0.7649, 0.02019, 0.7813, 0.004491, 0.7813, 0.02019, 0.7649, 0.03589, 0.7649, 0.03589, 0.7813, 0.02019, 0.7813, 0.03589, 0.7649, 0.05159, 0.7649, 0.05159, 0.7813, 0.03589, 0.7813, 0.05159, 0.7649, 0.0673, 0.7649, 0.0673, 0.7813, 0.05159, 0.7813, 0.004491, 0.7485, 0.02019, 0.7485, 0.02019, 0.7649, 0.004491, 0.7649, 0.02019, 0.7485, 0.03589, 0.7485, 0.03589, 0.7649, 0.02019, 0.7649, 0.03589, 0.7485, 0.05159, 0.7485, 0.05159, 0.7649, 0.03589, 0.7649, 0.05159, 0.7485, 0.0673, 0.7485, 0.0673, 0.7649, 0.05159, 0.7649, 0.08638, 0.9641, 0.08638, 0.9785, 0.1028, 0.9785, 0.1028, 0.9641, 0.1028, 0.9641, 0.1028, 0.9785, 0.1192, 0.9785, 0.1192, 0.9641, 0.1192, 0.9641, 0.1192, 0.9785, 0.1356, 0.9785, 0.1356, 0.9641, 0.1356, 0.9641, 0.1356, 0.9785, 0.1521, 0.9785, 0.1521, 0.9641, 0.08638, 0.9496, 0.08638, 0.9641, 0.1028, 0.9641, 0.1028, 0.9496, 0.1028, 0.9496, 0.1028, 0.9641, 0.1192, 0.9641, 0.1192, 0.9496, 0.1192, 0.9496, 0.1192, 0.9641, 0.1356, 0.9641, 0.1356, 0.9496, 0.1356, 0.9496, 0.1356, 0.9641, 0.1521, 0.9641, 0.1521, 0.9496, 0.08638, 0.9351, 0.08638, 0.9496, 0.1028, 0.9496, 0.1028, 0.9351, 0.1028, 0.9351, 0.1028, 0.9496, 0.1192, 0.9496, 0.1192, 0.9351, 0.1192, 0.9351, 0.1192, 0.9496, 0.1356, 0.9496, 0.1356, 0.9351, 0.1356, 0.9351, 0.1356, 0.9496, 0.1521, 0.9496, 0.1521, 0.9351, 0.08638, 0.9206, 0.08638, 0.9351, 0.1028, 0.9351, 0.1028, 0.9206, 0.1028, 0.9206, 0.1028, 0.9351, 0.1192, 0.9351, 0.1192, 0.9206, 0.1192, 0.9206, 0.1192, 0.9351, 0.1356, 0.9351, 0.1356, 0.9206, 0.1356, 0.9206, 0.1356, 0.9351, 0.1521, 0.9351, 0.1521, 0.9206, 0.005381, 0.875, 0.005381, 0.915, 0.02073, 0.915, 0.02073, 0.875, 0.02073, 0.875, 0.02073, 0.915, 0.03607, 0.915, 0.03607, 0.875, 0.08779, 0.7907, 0.104, 0.7907, 0.104, 0.8311, 0.08779, 0.8311, 0.1363, 0.7907, 0.1525, 0.7907, 0.1525, 0.8311, 0.1363, 0.8311, 0.08638, 0.9785, 0.08638, 0.993, 0.1028, 0.993, 0.1028, 0.9785, 0.1028, 0.9785, 0.1028, 0.993, 0.1192, 0.993, 0.1192, 0.9785, 0.1192, 0.9785, 0.1192, 0.993, 0.1356, 0.993, 0.1356, 0.9785, 0.1356, 0.9785, 0.1356, 0.993, 0.1521, 0.993, 0.1521, 0.9785, 0.004491, 0.814, 0.02019, 0.814, 0.02019, 0.8303, 0.004491, 0.8303, 0.02019, 0.814, 0.03589, 0.814, 0.03589, 0.8303, 0.02019, 0.8303, 0.03589, 0.814, 0.05159, 0.814, 0.05159, 0.8303, 0.03589, 0.8303, 0.05159, 0.814, 0.0673, 0.814, 0.0673, 0.8303, 0.05159, 0.8303, 0.1363, 0.7502, 0.1525, 0.7502, 0.1525, 0.7907, 0.1363, 0.7907, 0.1525, 0.7502, 0.1686, 0.7502, 0.1686, 0.7907, 0.1525, 0.7907, 0.1512, 0.8397, 0.1666, 0.8398, 0.1669, 0.8766, 0.1513, 0.8766, 0.08779, 0.7502, 0.104, 0.7502, 0.104, 0.7907, 0.08779, 0.7907, 0.02056, 0.9206, 0.02056, 0.9567, 0.03559, 0.9567, 0.03559, 0.9206, 0.005539, 0.9206, 0.005539, 0.9567, 0.02056, 0.9567, 0.02056, 0.9206, 0.02073, 0.835, 0.02073, 0.875, 0.03607, 0.875, 0.03607, 0.835, 0.005381, 0.835, 0.005381, 0.875, 0.02073, 0.875, 0.02073, 0.835, 0.06563, 0.9206, 0.06563, 0.9567, 0.08065, 0.9567, 0.08065, 0.9206, 0.105, 0.8395, 0.1204, 0.8396, 0.1202, 0.8766, 0.1047, 0.8765, 0.08959, 0.8395, 0.105, 0.8395, 0.1047, 0.8765, 0.08917, 0.8765, 0.06676, 0.835, 0.06676, 0.875, 0.08211, 0.875, 0.08211, 0.835])
me_triangle2_000.materials.append(mat_cartoon_temple_builder_kit_000)
me_triangle2_000.use_remesh_preserve_volume = False
me_triangle2_000.use_remesh_preserve_attributes = False
me_triangle2_000.use_mirror_vertex_groups = False
me_triangle2_000.update()
me_triangle2_000.normals_split_custom_set([tuple(v) for v in zip(*[iter([0.0, 0.0, 1.0, 0.0, 0.0, 1.0, 0.0, 0.0, 1.0, 0.0, 0.0, 1.0, 0.9891, 0.147, 1.615e-08, 0.992, 0.126, 1.893e-08, 0.9639, 0.2661, 0.0, 0.9639, 0.2661, 0.0, -0.9892, 0.1469, 8.818e-07, -1.0, 0.007247, 3.851e-08, -1.0, 0.007247, 3.851e-08, -0.992, 0.126, 7.556e-07, -5.817e-06, -1.0, -1.805e-05, -1.11e-05, -1.0, -4.42e-05, 6.269e-07, -1.0, -5.024e-06, 5.225e-07, -1.0, -1.258e-06, -0.8753, -0.02008, -0.4832, 1.325e-07, 0.126, -0.992, 2.405e-07, 0.007738, -1.0, -0.9181, -0.003082, -0.3963, 0.0, 0.1471, 0.9891, 0.0, 0.007277, 1.0, 0.0, 0.007277, 1.0, 0.0, 0.126, 0.992, 2.814e-07, -1.0, -3.942e-06, 2.259e-05, -1.0, -1.066e-05, 5.636e-05, -1.0, -2.892e-05, 4.18e-07, -1.0, -4.068e-06, 2.259e-05, -1.0, -1.066e-05, 3.322e-06, -1.0, 3.983e-06, 5.32e-05, 1.0, -1.775e-05, 5.636e-05, -1.0, -2.892e-05, 3.322e-06, -1.0, 3.983e-06, 1.817e-06, -1.0, 3.387e-06, 3.314e-06, -1.0, 3.67e-06, 5.32e-05, 1.0, -1.775e-05, 1.817e-06, -1.0, 3.387e-06, -5.817e-06, -1.0, -1.805e-05, 5.225e-07, -1.0, -1.258e-06, 3.314e-06, -1.0, 3.67e-06, -0.992, 0.126, 1.893e-08, -1.0, 0.007247, 3.435e-08, -0.3813, -0.003307, 0.9244, -0.4695, -0.0214, 0.8827, -0.4695, -0.0214, 0.8827, -0.3813, -0.003307, 0.9244, 0.7167, -0.009774, 0.6973, 0.7057, -0.1753, 0.6865, 0.992, 0.126, 7.486e-07, 0.4382, -0.02666, -0.8985, 0.371, -0.11, -0.9221, 0.9639, 0.2661, 1.605e-06, 0.4382, -0.02666, -0.8985, -0.7538, -0.1734, -0.6338, -0.7202, -0.3384, -0.6056, 0.371, -0.11, -0.9221, 0.0, 0.0, 1.0, 0.0, 0.0, 1.0, 0.0, 0.0, 1.0, 0.0, 0.0, 1.0, 0.0, 0.0, 1.0, 0.0, 0.0, 1.0, 0.0, 0.0, 1.0, 0.0, 0.0, 1.0, 0.0, 0.0, 1.0, 0.0, 0.0, 1.0, 0.0, 0.0, 1.0, 0.0, 0.0, 1.0, 0.0, 0.0, 1.0, 0.0, 0.0, 1.0, 0.0, 0.0, 1.0, 0.0, 0.0, 1.0, 0.0, 0.0, 1.0, 0.0, 0.0, 1.0, 0.0, 0.0, 1.0, 0.0, 0.0, 1.0, 0.0, 0.0, 1.0, 0.0, 0.0, 1.0, 0.0, 0.0, 1.0, 0.0, 0.0, 1.0, 0.0, 0.0, 1.0, 0.0, 0.0, 1.0, 0.0, 0.0, 1.0, 0.0, 0.0, 1.0, 0.0, 0.0, 1.0, 0.0, 0.0, 1.0, 0.0, 0.0, 1.0, 0.0, 0.0, 1.0, 0.0, 0.0, 1.0, 0.0, 0.0, 1.0, 0.0, 0.0, 1.0, 0.0, 0.0, 1.0, 0.0, 0.0, 1.0, 0.0, 0.0, 1.0, 0.0, 0.0, 1.0, 0.0, 0.0, 1.0, 0.0, 0.0, 1.0, 0.0, 0.0, 1.0, 0.0, 0.0, 1.0, 0.0, 0.0, 1.0, 0.0, 0.0, 1.0, 0.0, 0.0, 1.0, 0.0, 0.0, 1.0, 0.0, 0.0, 1.0, 0.0, 0.0, 1.0, 0.0, 0.0, 1.0, 0.0, 0.0, 1.0, 0.0, 0.0, 1.0, 0.0, 0.0, 1.0, 0.0, 0.0, 1.0, 0.0, 0.0, 1.0, 0.0, 0.0, 1.0, 0.0, 0.0, 1.0, 0.0, 0.0, 1.0, 0.0, 0.0, 1.0, 0.0, 0.0, 1.0, 0.0, 0.0, 1.0, 0.0, 0.0, 1.0, 0.0, 0.0, 1.0, 0.0, 0.0, 1.0, 0.0, 0.0, 1.0, 0.0, 0.0, 1.0, 0.0, 0.0, 1.0, 0.0, 0.0, 1.0, 0.0, 0.0, 1.0, 0.0, 0.0, 1.0, 0.0, 0.0, 1.0, 0.0, 0.0, 1.0, 0.0, 0.0, 1.0, 0.0, 0.0, 1.0, 0.0, 0.0, 1.0, 0.0, 0.0, 1.0, 0.0, 0.0, 1.0, 0.0, 0.0, 1.0, 0.0, 0.0, 1.0, 0.0, 0.0, 1.0, 6.264e-05, 1.0, -2.156e-05, 5.484e-05, -1.0, -2.905e-05, 2.64e-05, -1.0, -1.322e-05, 2.82e-06, -1.0, 3.884e-06, 2.82e-06, -1.0, 3.884e-06, 2.64e-05, -1.0, -1.322e-05, 3.882e-07, -1.0, -2.574e-06, 1.029e-07, -1.0, 3.091e-06, 1.029e-07, -1.0, 3.091e-06, 3.882e-07, -1.0, -2.574e-06, 6.693e-07, -1.0, -3.817e-06, 1.521e-07, -1.0, 3.073e-06, 1.521e-07, -1.0, 3.073e-06, 6.693e-07, -1.0, -3.817e-06, -5.817e-06, -1.0, -1.805e-05, 1.817e-06, -1.0, 3.387e-06, 2.773e-06, -1.0, 3.573e-06, 6.264e-05, 1.0, -2.156e-05, 2.82e-06, -1.0, 3.884e-06, 1.491e-06, -1.0, 3.356e-06, 1.491e-06, -1.0, 3.356e-06, 2.82e-06, -1.0, 3.884e-06, 1.029e-07, -1.0, 3.091e-06, 1.029e-07, -1.0, 3.091e-06, 1.029e-07, -1.0, 3.091e-06, 1.029e-07, -1.0, 3.091e-06, 1.521e-07, -1.0, 3.073e-06, 1.376e-07, -1.0, 3.073e-06, 1.376e-07, -1.0, 3.073e-06, 1.521e-07, -1.0, 3.073e-06, 1.817e-06, -1.0, 3.387e-06, 3.322e-06, -1.0, 3.983e-06, 3.837e-07, -1.0, -7.595e-07, 2.773e-06, -1.0, 3.573e-06, 1.491e-06, -1.0, 3.356e-06, -5.153e-06, -1.0, -1.362e-05, -5.153e-06, -1.0, -1.362e-05, 1.491e-06, -1.0, 3.356e-06, 1.029e-07, -1.0, 3.091e-06, 6.553e-07, -1.0, -3.101e-06, 6.553e-07, -1.0, -3.101e-06, 1.029e-07, -1.0, 3.091e-06, 1.376e-07, -1.0, 3.073e-06, 4.1e-07, -1.0, -1.877e-06, 4.1e-07, -1.0, -1.877e-06, 1.376e-07, -1.0, 3.073e-06, 3.322e-06, -1.0, 3.983e-06, 2.259e-05, -1.0, -1.066e-05, 3.837e-07, -1.0, -4.022e-06, 3.837e-07, -1.0, -7.595e-07, -5.153e-06, -1.0, -1.362e-05, -9.752e-06, -1.0, -3.424e-05, -9.752e-06, -1.0, -3.424e-05, -5.153e-06, -1.0, -1.362e-05, 6.553e-07, -1.0, -3.101e-06, -1.303e-05, 1.0, -3.502e-05, -1.303e-05, 1.0, -3.502e-05, 6.553e-07, -1.0, -3.101e-06, 4.1e-07, -1.0, -1.877e-06, 6.68e-07, -1.0, -6.137e-06, 6.68e-07, -1.0, -6.137e-06, 4.1e-07, -1.0, -1.877e-06, 2.259e-05, -1.0, -1.066e-05, 2.814e-07, -1.0, -3.942e-06, -6.38e-07, 0.126, 0.992, -4.415e-07, 0.007277, 1.0, 0.9169, -0.00267, 0.3992, 0.8739, -0.01801, 0.4859, 0.8739, -0.01801, 0.4859, 0.9169, -0.00267, 0.3992, 0.7247, -0.009421, -0.689, 0.7135, -0.1754, -0.6783, -6.989e-07, 0.126, -0.992, -7.241e-07, 0.147, -0.9891, -5.519e-07, 0.007738, -1.0, -5.519e-07, 0.007738, -1.0, -0.7085, -0.1767, 0.6832, -0.8753, -0.02008, -0.4832, -0.9181, -0.003082, -0.3963, -0.7198, -0.01019, 0.6941, 5.484e-05, -1.0, -2.905e-05, 3.837e-07, -1.0, -4.613e-06, 2.513e-07, -1.0, -4.972e-06, 2.64e-05, -1.0, -1.322e-05, 2.64e-05, -1.0, -1.322e-05, 2.513e-07, -1.0, -4.972e-06, 6.534e-07, -1.0, -7.573e-06, 3.882e-07, -1.0, -2.574e-06, 3.882e-07, -1.0, -2.574e-06, 6.534e-07, -1.0, -7.573e-06, -1.496e-05, 1.0, -4.407e-05, 6.693e-07, -1.0, -3.817e-06, 6.693e-07, -1.0, -3.817e-06, -1.496e-05, 1.0, -4.407e-05, -1.11e-05, -1.0, -4.42e-05, -5.817e-06, -1.0, -1.805e-05, 0.0, 0.0, 1.0, 0.0, 0.0, 1.0, 0.0, 0.0, 1.0, 0.0, 0.0, 1.0, 0.0, 0.0, 1.0, 0.0, 0.0, 1.0, 0.0, 0.0, 1.0, 0.0, 0.0, 1.0, 0.0, 0.0, 1.0, 0.0, 0.0, 1.0, 0.0, 0.0, 1.0, 0.0, 0.0, 1.0, 0.0, 0.0, 1.0, 0.0, 0.0, 1.0, 0.0, 0.0, 1.0, 0.0, 0.0, 1.0, -0.6768, -0.3404, 0.6527, -0.9041, -0.09919, -0.4157, -0.8753, -0.02008, -0.4832, -0.7085, -0.1767, 0.6832, -0.9041, -0.09919, -0.4157, 0.0, 0.2662, -0.9639, 1.325e-07, 0.126, -0.992, -0.8753, -0.02008, -0.4832, 1.0, 0.007768, 3.435e-08, 1.0, 0.007768, 3.435e-08, 0.992, 0.126, 1.893e-08, 0.9891, 0.147, 1.615e-08, -8.628e-07, 0.2662, -0.9639, -8.628e-07, 0.2662, -0.9639, -7.241e-07, 0.147, -0.9891, -6.989e-07, 0.126, -0.992, -0.4018, -0.1009, 0.9102, -0.4695, -0.0214, 0.8827, 0.7057, -0.1753, 0.6865, 0.6742, -0.3393, 0.6559, -0.9638, 0.2666, 0.0, -0.992, 0.126, 1.893e-08, -0.4695, -0.0214, 0.8827, -0.4018, -0.1009, 0.9102, 0.9034, -0.0955, 0.418, 0.8739, -0.01801, 0.4859, 0.7135, -0.1754, -0.6783, 0.6819, -0.3387, -0.6483, -8.627e-07, 0.2666, 0.9638, -6.38e-07, 0.126, 0.992, 0.8739, -0.01801, 0.4859, 0.9034, -0.0955, 0.418, -0.9638, 0.2666, 1.605e-06, -0.9892, 0.1469, 8.818e-07, -0.992, 0.126, 7.556e-07, -0.9638, 0.2666, 1.605e-06, 0.3478, -0.002946, -0.9376, -0.7654, -0.009821, -0.6435, -0.7538, -0.1734, -0.6338, 0.4382, -0.02666, -0.8985, 1.0, 0.007768, 2.567e-08, 0.3478, -0.002946, -0.9376, 0.4382, -0.02666, -0.8985, 0.992, 0.126, 7.486e-07, 0.0, 0.2666, 0.9638, 0.0, 0.1471, 0.9891, 0.0, 0.126, 0.992, 0.0, 0.2666, 0.9638])] * 3)])

# ---- objects
ob_tile2 = bpy.data.objects.new('Tile2', me_single_cube_13)
ob_tile_1 = bpy.data.objects.new('Tile 1', me_single_cube_13_001)
ob_top = bpy.data.objects.new('Top', me_single_cube_13_002)
ob_triangle1 = bpy.data.objects.new('Triangle1', me_triangle2_001)
ob_triangle2 = bpy.data.objects.new('Triangle2', me_triangle2_000)

# ---- transforms, parenting, visibility, modifiers, constraints
ob_tile2.location = (0.0, 5.04, -2.221)
ob_tile2.rotation_euler = (1.571, -0.0, 0.0)
ob_tile2.scale = (1.0, 0.6, 1.0)
ob_tile2.color = (0.8, 0.8, 0.8, 1.0)
ob_tile2.lineart.crease_threshold = 0.0
ob_tile_1.location = (0.0, -5.04, -2.221)
ob_tile_1.rotation_euler = (1.571, -0.0, 0.0)
ob_tile_1.scale = (1.0, 0.6, 1.0)
ob_tile_1.color = (0.8, 0.8, 0.8, 1.0)
ob_tile_1.lineart.crease_threshold = 0.0
ob_top.location = (0.0, 0.0, 2.24)
ob_top.rotation_euler = (1.571, -0.0, 0.0)
ob_top.scale = (0.3503, 0.3497, 6.02)
ob_top.color = (0.8, 0.8, 0.8, 1.0)
ob_top.lineart.crease_threshold = 0.0
ob_triangle1.location = (0.0, 5.04, -1.664)
ob_triangle1.rotation_euler = (1.571, -0.0, 0.0)
ob_triangle1.scale = (1.0, 0.6, 1.0)
ob_triangle1.color = (0.8, 0.8, 0.8, 1.0)
ob_triangle1.lineart.crease_threshold = 0.0
ob_triangle2.location = (0.0, -5.04, -1.664)
ob_triangle2.rotation_euler = (1.571, -0.0, 0.0)
ob_triangle2.scale = (1.0, 0.6, 1.0)
ob_triangle2.color = (0.8, 0.8, 0.8, 1.0)
ob_triangle2.lineart.crease_threshold = 0.0

# ---- collection membership
col_collection_1.objects.link(ob_tile2)
col_collection_1.objects.link(ob_tile_1)
col_collection_1.objects.link(ob_top)
col_collection_1.objects.link(ob_triangle1)
col_collection_1.objects.link(ob_triangle2)

# ---- scene / render settings (as saved in the file)
scene.frame_start = 1; scene.frame_end = 250; scene.frame_set(1)
scene.render.engine = 'BLENDER_EEVEE_NEXT'
scene.render.resolution_percentage = 50
scene.render.dither_intensity = 0.0
scene.cycles.use_denoising = False
scene.cycles.samples = 128
scene.cycles.sampling_pattern = 'TABULATED_SOBOL'
scene.cycles.use_adaptive_sampling = False
scene.cycles.use_light_tree = False
scene.cycles.blur_glossy = 0.0
scene.cycles.sample_clamp_indirect = 0.0
scene.view_settings.view_transform = 'Standard'
bpy.context.view_layer.update()

# ---- added for rendering (the .blend has no active camera and no usable light): camera, sun
cam_auto = bpy.data.cameras.new('AutoCamera')
cam_auto.lens = 50.0
cam_auto.sensor_width = 36.0
cam_auto.clip_end = 1000.0
ob_auto_camera = bpy.data.objects.new('AutoCamera', cam_auto)
scene.collection.objects.link(ob_auto_camera)
ob_auto_camera.location = (12.2188, -14.6649, 9.72201)
ob_auto_camera.rotation_euler = (1.09748, -7.21219e-08, 0.694738)
scene.camera = ob_auto_camera
light_auto_sun = bpy.data.lights.new('AutoSun', 'SUN')
light_auto_sun.energy = 3.0
light_auto_sun.angle = 0.0523599
ob_auto_sun = bpy.data.objects.new('AutoSun', light_auto_sun)
scene.collection.objects.link(ob_auto_sun)
ob_auto_sun.rotation_euler = (0.872665, 0.174533, 0.523599)
bpy.context.view_layer.update()
